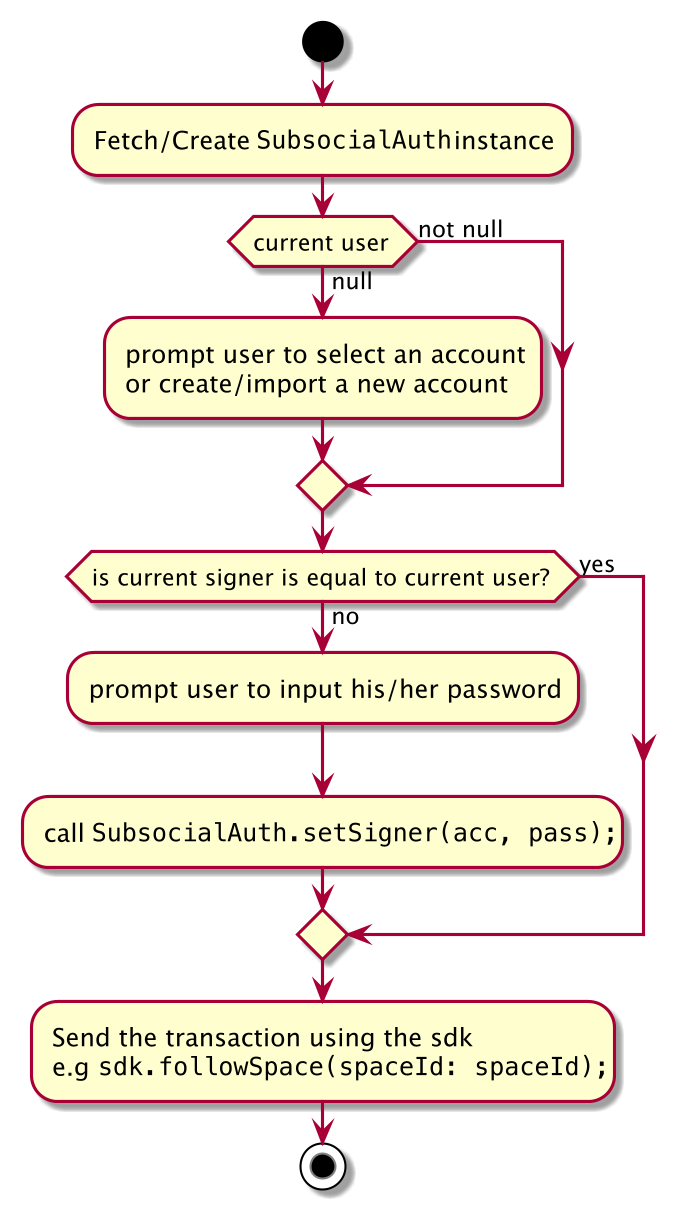

The diagram above was rendered by PlantUML. Its source (embedded in the PNG):
@startuml flow 
skinparam dpi 200

start

:Fetch/Create ""SubsocialAuth"" instance;

if (current user) then (null)
  :prompt user to select an account
  or create/import a new account;
else (not null)
endif

if (is current signer is equal to current user?) then (no)
  :prompt user to input his/her password;
  :call ""SubsocialAuth.setSigner(acc, pass);"";
else (yes)
endif

:Send the transaction using the sdk
e.g ""sdk.followSpace(spaceId: spaceId);"";

stop

@enduml